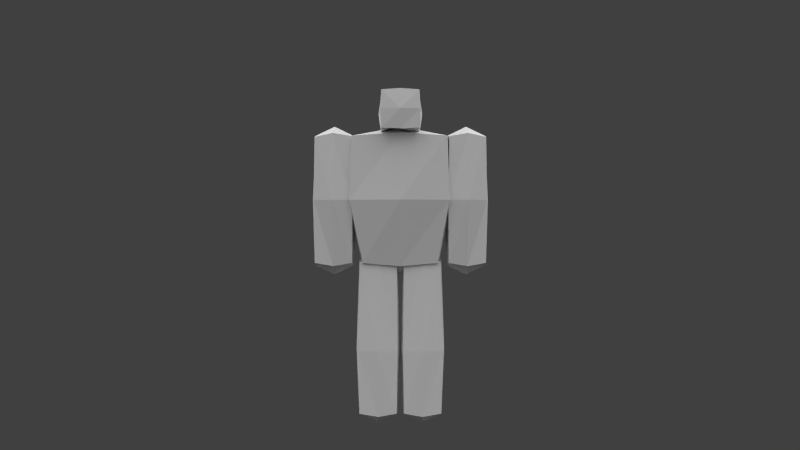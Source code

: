 # Source: balrog2.blend  (saved by Blender 2.77.0; exported with 4.5.12 LTS)
import bpy
from mathutils import Matrix  # noqa: F401  (used for matrix-valued properties, if any)

bpy.ops.wm.read_factory_settings(use_empty=True)
scene = bpy.context.scene
scene.name = 'Scene'

# ---- collections
col_collection_1 = bpy.data.collections.new('Collection 1'); scene.collection.children.link(col_collection_1)
col_collection_2 = bpy.data.collections.new('Collection 2'); scene.collection.children.link(col_collection_2)

# ---- materials (node trees are filled in below, after node groups)
mat_character = bpy.data.materials.new('Character')
mat_character.alpha_threshold = 0.0
mat_character.use_transparent_shadow = False
mat_character.roughness = 0.5
mat_character.specular_intensity = 0.0
mat_character.line_color = (0.0, 0.0, 0.0, 1.0)

# ---- material node trees

# ---- world
world_world = bpy.data.worlds.new('World'); scene.world = world_world
world_world.color = (0.05088, 0.05088, 0.05088)
world_world.use_sun_shadow = False
world_world.sun_shadow_jitter_overblur = 0.0
world_world.cycles.sampling_method = 'NONE'
world_world.cycles.sample_map_resolution = 256

# ---- cameras
cam_camera = bpy.data.cameras.new('Camera')
cam_camera.clip_end = 100.0
cam_camera.lens = 35.0
cam_camera.sensor_width = 32.0
cam_camera.sensor_height = 18.0
cam_camera.ortho_scale = 7.314
cam_camera.dof.focus_distance = 0.0
cam_camera.dof.aperture_fstop = 128.0

# ---- lights
light_sun_005 = bpy.data.lights.new('Sun.005', 'SUN')
light_sun_005.transmission_factor = 0.0
light_sun_005.angle = 1.571
light_sun_005.energy = 1.0
light_sun_005.shadow_buffer_clip_start = 0.5
light_sun_005.shadow_soft_size = 1.0
light_sun_005.shadow_cascade_max_distance = 1000.0
light_sun_005.cycles.use_multiple_importance_sampling = False
light_sun_004 = bpy.data.lights.new('Sun.004', 'SUN')
light_sun_004.transmission_factor = 0.0
light_sun_004.angle = 1.571
light_sun_004.energy = 1.0
light_sun_004.shadow_buffer_clip_start = 0.5
light_sun_004.shadow_soft_size = 1.0
light_sun_004.shadow_cascade_max_distance = 1000.0
light_sun_004.cycles.use_multiple_importance_sampling = False
light_sun_003 = bpy.data.lights.new('Sun.003', 'SUN')
light_sun_003.transmission_factor = 0.0
light_sun_003.angle = 1.571
light_sun_003.energy = 1.0
light_sun_003.shadow_buffer_clip_start = 0.5
light_sun_003.shadow_soft_size = 1.0
light_sun_003.shadow_cascade_max_distance = 1000.0
light_sun_003.cycles.use_multiple_importance_sampling = False
light_sun_001 = bpy.data.lights.new('Sun.001', 'SUN')
light_sun_001.transmission_factor = 0.0
light_sun_001.angle = 1.571
light_sun_001.energy = 1.0
light_sun_001.shadow_buffer_clip_start = 0.5
light_sun_001.shadow_soft_size = 1.0
light_sun_001.shadow_cascade_max_distance = 1000.0
light_sun_001.cycles.use_multiple_importance_sampling = False

# ---- meshes
me_cube = bpy.data.meshes.new('Cube')
me_cube.from_pydata([(-1.667, -0.8333, 7.312), (-1.667, 0.9732, 7.312), (-2.08, -0.8333, 12.94), (-2.08, 1.533, 12.94), (-3.833, 0.9365, 12.94), (-3.833, -0.9428, 12.94), (-2.167, -1.381, 12.94), (-2.167, 1.349, 12.94), (-3.833, 0.8333, 7.312), (-3.833, -0.8333, 7.312), (-2.167, -0.9428, 7.312), (-2.167, 0.9365, 7.312), (-1.833, -0.8333, 0.5625), (-1.833, 0.8333, 0.5625), (-1.833, -0.8333, 7.295), (-1.833, 0.8333, 7.295), (-0.8333, -0.8333, 13.23), (-0.8333, 2.092, 13.23), (-0.8333, -0.8333, 14.89), (-0.8333, 2.092, 14.89), (1.667, 0.9732, 7.312), (1.667, -0.8333, 7.312), (2.151, 1.533, 12.94), (2.151, -0.8333, 12.94), (2.167, 0.9365, 7.312), (2.167, -0.9428, 7.312), (3.833, -0.8333, 7.312), (3.833, 0.8333, 7.312), (2.167, 1.349, 12.94), (2.167, -1.381, 12.94), (3.833, -0.9428, 12.94), (3.833, 0.9365, 12.94), (-0.1667, 0.8333, 0.5625), (-0.1667, -0.8333, 0.5625), (-0.1667, -0.8333, 7.295), (-0.1667, 0.8333, 7.295), (0.8333, 2.092, 13.23), (0.8333, -0.8333, 13.23), (0.8333, 2.092, 14.89), (0.8333, -0.8333, 14.89), (1.833, 0.8333, 7.295), (1.833, -0.8333, 7.295), (1.833, 0.8333, 0.5625), (1.833, -0.8333, 0.5625), (0.1667, 0.8333, 0.5625), (0.1667, -0.8333, 0.5625), (0.1667, -0.8333, 7.295), (0.1667, 0.8333, 7.295), (-0.4583, -0.4583, 13.63), (-0.4583, 0.4583, 13.63), (-0.4583, -0.4583, 14.54), (-0.4583, 0.4583, 14.54), (0.4583, 0.4583, 13.63), (0.4583, -0.4583, 13.63), (0.4583, 0.4583, 14.54), (0.4583, -0.4583, 14.54), (-1.667, -1.334, 7.312), (-1.667, -1.334, 12.94), (1.667, -1.334, 7.312), (1.667, -1.334, 12.94), (1.667, -1.03, 12.94), (1.667, -1.03, 7.312), (-1.667, -1.03, 7.312), (-1.667, -1.03, 12.94), (2.234, 0.1049, 13.08), (2.234, -0.875, 10.12), (1.75, -1.043e-07, 7.172), (2.234, 1.505, 10.12), (0.0, -0.875, 13.08), (-2.163, -0.875, 10.12), (0.0, -0.875, 7.172), (-2.163, 0.1049, 13.08), (-2.163, 1.505, 10.12), (-1.75, 1.043e-07, 7.172), (0.0, 1.609, 13.08), (0.0, 0.9799, 7.172), (-3.875, 0.9523, 10.12), (-2.125, -1.368, 10.12), (-3.875, -0.9571, 10.12), (-2.125, 1.339, 10.12), (-3.0, 0.9523, 7.172), (-3.0, 1.339, 13.08), (-3.875, -3.651e-07, 7.172), (-3.875, -4.321e-07, 13.08), (-0.125, 0.0, 0.4219), (-1.0, -0.875, 0.4219), (-1.875, 0.0, 7.436), (-1.875, 0.0, 0.4219), (-1.0, 0.875, 0.4219), (0.875, 0.0, 14.94), (0.875, -0.875, 14.06), (0.875, 0.0, 13.19), (0.875, 2.134, 14.06), (4.768e-09, -0.875, 14.94), (-0.875, -0.875, 14.06), (4.768e-09, -0.875, 13.19), (-0.875, 0.0, 14.94), (-0.875, 2.134, 14.06), (-0.875, 0.0, 13.19), (4.768e-09, 2.134, 14.94), (4.768e-09, 2.134, 13.19), (2.125, -0.004783, 13.08), (2.125, -1.416e-07, 7.172), (3.0, -1.368, 13.08), (3.0, -0.9571, 7.172), (3.875, -4.396e-07, 13.08), (3.875, -3.8e-07, 7.172), (3.0, 1.339, 13.08), (3.0, 0.9523, 7.172), (-1.875, -0.875, 3.375), (-0.125, -0.875, 3.375), (-1.0, -0.875, 7.436), (-1.875, 0.875, 3.375), (1.0, -0.875, 7.436), (0.125, -0.875, 3.375), (-0.125, 0.0, 7.436), (2.125, 1.339, 10.12), (3.875, -0.9571, 10.12), (2.125, -1.368, 10.12), (3.875, 0.9523, 10.12), (-3.0, -0.9571, 7.172), (-3.0, -1.368, 13.08), (-2.125, -1.341e-07, 7.172), (-2.125, -0.004783, 13.08), (1.875, -0.875, 3.375), (-0.125, 0.875, 3.375), (1.0, 0.875, 0.4219), (-1.0, 0.875, 7.436), (1.875, 0.0, 0.4219), (1.875, 0.0, 7.436), (1.0, -0.875, 0.4219), (0.125, 0.0, 0.4219), (1.875, 0.875, 3.375), (0.125, 0.0, 7.436), (0.125, 0.875, 3.375), (1.0, 0.875, 7.436), (0.4813, 2.384e-09, 14.57), (0.4813, -0.4813, 14.08), (0.4813, 2.384e-09, 13.6), (0.4813, 0.4813, 14.08), (7.153e-09, -0.4813, 14.57), (-0.4813, -0.4813, 14.08), (7.153e-09, -0.4813, 13.6), (-0.4813, 2.384e-09, 14.57), (-0.4813, 0.4813, 14.08), (-0.4813, 2.384e-09, 13.6), (7.153e-09, 0.4813, 14.57), (7.153e-09, 0.4813, 13.6), (1.75, -1.342, 10.12), (0.0, -1.342, 13.08), (-1.75, -1.342, 10.12), (0.0, -1.342, 7.172), (1.75, -1.023, 10.12), (0.0, -1.023, 7.172), (-1.75, -1.023, 10.12), (0.0, -1.023, 13.08), (1.75, -1.182, 13.08), (-1.75, -1.182, 13.08), (1.75, -1.182, 7.172), (-1.75, -1.182, 7.172), (0.0, -1.182, 6.75), (-2.0, -1.182, 10.12), (2.0, -1.182, 10.12), (0.0, -1.182, 13.5), (0.0, -1.0, 10.12), (0.0, -1.364, 10.12), (0.55, 2.384e-09, 14.08), (7.153e-09, 2.384e-09, 14.63), (0.0, 0.0, 13.3), (7.153e-09, 0.55, 14.08), (-0.55, 2.384e-09, 14.08), (7.153e-09, -0.55, 14.08), (1.0, 0.0, 7.858), (3.0, -1.493, 10.12), (-3.0, -2.459e-07, 6.75), (2.0, -0.004783, 10.12), (1.0, 0.0, 0.0), (3.0, 1.464, 10.12), (-3.0, -0.004784, 13.5), (4.0, -4.47e-07, 10.12), (-4.0, -4.172e-07, 10.12), (-3.0, 1.464, 10.12), (-1.0, 0.0, 7.858), (1.0, 0.0, 14.06), (2.484, 0.1049, 10.12), (2.0, 0.0, 3.375), (0.0, 0.0, 3.375), (1.0, -1.0, 3.375), (3.0, -0.004784, 13.5), (3.0, -2.757e-07, 6.75), (-1.0, 1.0, 3.375), (1.0, 1.0, 3.375), (-1.0, -1.0, 3.375), (4.768e-09, 0.0, 15.06), (0.0, 0.0, 13.5), (4.768e-09, 2.259, 14.06), (-1.0, 0.0, 14.06), (4.768e-09, -1.0, 14.06), (-2.0, 0.0, 3.375), (-1.0, 0.0, 0.0), (-2.0, -0.004783, 10.12), (-3.0, -1.493, 10.12), (0.0, 0.0, 3.375), (0.0, 0.1049, 13.5), (0.0, 0.0, 6.75), (0.0, 1.734, 10.12), (-2.413, 0.1049, 10.12), (0.0, -1.0, 10.12), (-0.875, 0.0, 14.94), (-0.8333, 0.8333, 14.89), (-0.875, 0.875, 14.06), (-1.0, 0.0, 14.06), (0.8542, 2.113, 14.48), (0.8542, 1.046, 14.92), (0.9375, 1.067, 14.06), (0.9375, 0.0, 14.5), (0.8958, 1.056, 14.49), (0.8438, 2.103, 14.69), (0.8646, 0.523, 14.93), (0.9062, 1.6, 14.06), (0.9062, 0.0, 14.72), (0.8646, 2.123, 14.27), (0.8438, 1.569, 14.9), (0.9688, 0.5334, 14.06), (0.9688, 0.0, 14.28), (0.875, 1.585, 14.48), (0.9167, 0.5282, 14.49), (0.875, 1.051, 14.7), (0.9167, 1.062, 14.27), (0.9427, 0.5308, 14.28), (0.8906, 0.5256, 14.71), (0.8594, 1.577, 14.69), (0.8906, 1.593, 14.27)], [], [(207, 69, 0, 70), (206, 72, 1, 73), (205, 67, 20, 75), (204, 70, 0, 73), (203, 68, 23, 64), (202, 131, 45, 114), (201, 78, 9, 120), (200, 77, 10, 122), (199, 85, 12, 87), (198, 112, 13, 87), (197, 94, 16, 95), (196, 97, 17, 98), (195, 92, 36, 100), (194, 95, 16, 98), (193, 93, 39, 89), (192, 109, 12, 85), (191, 126, 44, 134), (190, 125, 32, 88), (189, 106, 26, 104), (188, 101, 29, 103), (187, 130, 43, 124), (186, 110, 33, 84), (185, 128, 42, 132), (184, 66, 20, 67), (183, 91, 36, 92, 219, 214, 223), (182, 111, 34, 115), (181, 79, 11, 80), (180, 76, 8, 82), (179, 106, 27, 119), (178, 121, 6, 123), (177, 108, 24, 116), (176, 128, 43, 130), (175, 102, 25, 118), (174, 120, 9, 82), (173, 104, 26, 117), (172, 133, 46, 113), (171, 141, 48, 142), (170, 144, 49, 145), (169, 139, 52, 147), (168, 142, 48, 145), (167, 140, 55, 136), (166, 138, 52, 139), (165, 150, 56, 151), (164, 153, 62, 154), (163, 156, 60, 155), (162, 158, 61, 152), (161, 157, 63, 154), (160, 159, 62, 153), (158, 160, 153, 61), (58, 151, 160, 158), (151, 56, 159, 160), (159, 161, 154, 62), (56, 150, 161, 159), (150, 57, 157, 161), (156, 162, 152, 60), (59, 148, 162, 156), (148, 58, 158, 162), (157, 163, 155, 63), (57, 149, 163, 157), (149, 59, 156, 163), (155, 164, 154, 63), (60, 152, 164, 155), (152, 61, 153, 164), (148, 165, 151, 58), (59, 149, 165, 148), (149, 57, 150, 165), (136, 166, 139, 54), (55, 137, 166, 136), (137, 53, 138, 166), (146, 167, 136, 54), (51, 143, 167, 146), (143, 50, 140, 167), (147, 168, 145, 49), (52, 138, 168, 147), (138, 53, 142, 168), (144, 169, 147, 49), (51, 146, 169, 144), (146, 54, 139, 169), (141, 170, 145, 48), (50, 143, 170, 141), (143, 51, 144, 170), (137, 171, 142, 53), (55, 140, 171, 137), (140, 50, 141, 171), (129, 172, 113, 41), (40, 135, 172, 129), (135, 47, 133, 172), (103, 173, 117, 30), (29, 118, 173, 103), (118, 25, 104, 173), (80, 174, 82, 8), (11, 122, 174, 80), (122, 10, 120, 174), (101, 175, 118, 29), (28, 116, 175, 101), (116, 24, 102, 175), (131, 176, 130, 45), (44, 126, 176, 131), (126, 42, 128, 176), (107, 177, 116, 28), (31, 119, 177, 107), (119, 27, 108, 177), (81, 178, 123, 7), (4, 83, 178, 81), (83, 5, 121, 178), (105, 179, 119, 31), (30, 117, 179, 105), (117, 26, 106, 179), (78, 180, 82, 9), (5, 83, 180, 78), (83, 4, 76, 180), (76, 181, 80, 8), (4, 81, 181, 76), (81, 7, 79, 181), (127, 182, 115, 35), (15, 86, 182, 127), (86, 14, 111, 182), (232, 219, 92, 221), (39, 90, 183, 224, 215, 220, 89), (90, 37, 91, 183), (64, 184, 67, 22), (23, 65, 184, 64), (65, 21, 66, 184), (129, 185, 132, 40), (41, 124, 185, 129), (124, 43, 128, 185), (125, 186, 84, 32), (35, 115, 186, 125), (115, 34, 110, 186), (113, 187, 124, 41), (46, 114, 187, 113), (114, 45, 130, 187), (105, 188, 103, 30), (31, 107, 188, 105), (107, 28, 101, 188), (102, 189, 104, 25), (24, 108, 189, 102), (108, 27, 106, 189), (112, 190, 88, 13), (15, 127, 190, 112), (127, 35, 125, 190), (135, 191, 134, 47), (40, 132, 191, 135), (132, 42, 126, 191), (110, 192, 85, 33), (34, 111, 192, 110), (111, 14, 109, 192), (99, 193, 89, 218, 213, 222, 38), (19, 96, 193, 99), (96, 18, 93, 193), (100, 194, 98, 17), (36, 91, 194, 100), (91, 37, 95, 194), (97, 195, 100, 17), (19, 99, 195, 97), (99, 38, 217, 212, 221, 92, 195), (94, 196, 98, 16), (18, 96, 196, 94), (96, 19, 209, 208), (90, 197, 95, 37), (39, 93, 197, 90), (93, 18, 94, 197), (109, 198, 87, 12), (14, 86, 198, 109), (86, 15, 112, 198), (88, 199, 87, 13), (32, 84, 199, 88), (84, 33, 85, 199), (79, 200, 122, 11), (7, 123, 200, 79), (123, 6, 77, 200), (77, 201, 120, 10), (6, 121, 201, 77), (121, 5, 78, 201), (133, 202, 114, 46), (47, 134, 202, 133), (134, 44, 131, 202), (74, 203, 64, 22), (3, 71, 203, 74), (71, 2, 68, 203), (75, 204, 73, 1), (20, 66, 204, 75), (66, 21, 70, 204), (72, 205, 75, 1), (3, 74, 205, 72), (74, 22, 67, 205), (69, 206, 73, 0), (2, 71, 206, 69), (71, 3, 72, 206), (65, 207, 70, 21), (23, 68, 207, 65), (68, 2, 69, 207), (208, 209, 210, 211), (19, 97, 210, 209), (97, 196, 211, 210), (196, 96, 208, 211), (231, 225, 212, 217), (230, 226, 216, 227), (229, 223, 214, 228), (226, 229, 228, 216), (215, 224, 229, 226), (224, 183, 223, 229), (218, 230, 227, 213), (89, 220, 230, 218), (220, 215, 226, 230), (222, 231, 217, 38), (213, 227, 231, 222), (227, 216, 225, 231), (225, 232, 221, 212), (216, 228, 232, 225), (228, 214, 219, 232)])
_uv = me_cube.uv_layers.new(name='UVMap')
_uv.uv.foreach_set('vector', [0.5625, 0.1875, 0.5, 0.1875, 0.5, 0.0, 0.5625, 0.0, 0.4688, 0.1875, 0.4375, 0.1875, 0.4375, 0.0, 0.4688, 0.0, 0.375, 0.1875, 0.3125, 0.1875, 0.3125, 0.0, 0.375, 0.0, 0.5, 0.4375, 0.5, 0.5, 0.4375, 0.5, 0.4375, 0.4375, 0.375, 0.4375, 0.375, 0.5, 0.3125, 0.5, 0.3125, 0.4375, 0.1562, 0.1875, 0.1562, 0.0, 0.125, 0.0, 0.125, 0.1875, 0.8438, 0.1875, 0.875, 0.1875, 0.875, 0.0, 0.8438, 0.0, 0.7812, 0.1875, 0.8125, 0.1875, 0.8125, 0.0, 0.7812, 0.0, 0.1562, 0.4375, 0.1562, 0.5, 0.125, 0.5, 0.125, 0.4375, 0.03125, 0.1875, 0.0625, 0.1875, 0.0625, 0.0, 0.03125, 0.0, 0.4375, 0.625, 0.375, 0.625, 0.375, 0.5, 0.4375, 0.5, 0.3125, 0.625, 0.25, 0.625, 0.25, 0.5, 0.3125, 0.5, 0.1875, 0.625, 0.125, 0.625, 0.125, 0.5, 0.1875, 0.5, 0.3125, 0.875, 0.3125, 1.0, 0.25, 1.0, 0.25, 0.875, 0.1875, 0.875, 0.1875, 1.0, 0.125, 1.0, 0.125, 0.875, 0.2188, 0.1875, 0.1875, 0.1875, 0.1875, 0.0, 0.2188, 0.0, 0.09375, 0.1875, 0.09375, 0.0, 0.0625, 0.0, 0.0625, 0.1875, 0.09375, 0.1875, 0.0625, 0.1875, 0.0625, 0.0, 0.09375, 0.0, 0.7812, 0.4375, 0.8125, 0.4375, 0.8125, 0.5, 0.7812, 0.5, 0.7188, 0.4375, 0.75, 0.4375, 0.75, 0.5, 0.7188, 0.5, 0.2188, 0.1875, 0.2188, 0.0, 0.1875, 0.0, 0.1875, 0.1875, 0.1562, 0.1875, 0.125, 0.1875, 0.125, 0.0, 0.1562, 0.0, 0.03125, 0.1875, 0.03125, 0.0, 0.0625, 0.0, 0.0625, 0.1875, 0.2812, 0.1875, 0.2812, 0.0, 0.3125, 0.0, 0.3125, 0.1875, 0.0625, 0.625, 0.0625, 0.5, 0.125, 0.5, 0.125, 0.625, 0.1094, 0.625, 0.09375, 0.625, 0.07812, 0.625, 0.09375, 0.4375, 0.09375, 0.5, 0.0625, 0.5, 0.0625, 0.4375, 0.7188, 0.1875, 0.75, 0.1875, 0.75, 0.0, 0.7188, 0.0, 0.6562, 0.1875, 0.625, 0.1875, 0.625, 0.0, 0.6562, 0.0, 0.6562, 0.1875, 0.6562, 0.0, 0.625, 0.0, 0.625, 0.1875, 0.7188, 0.4375, 0.7188, 0.5, 0.75, 0.5, 0.75, 0.4375, 0.7188, 0.1875, 0.7188, 0.0, 0.75, 0.0, 0.75, 0.1875, 0.1562, 0.4375, 0.125, 0.4375, 0.125, 0.5, 0.1562, 0.5, 0.7812, 0.1875, 0.7812, 0.0, 0.8125, 0.0, 0.8125, 0.1875, 0.7812, 0.4375, 0.7812, 0.5, 0.8125, 0.5, 0.8125, 0.4375, 0.8438, 0.1875, 0.8438, 0.0, 0.875, 0.0, 0.875, 0.1875, 0.09375, 0.4375, 0.0625, 0.4375, 0.0625, 0.5, 0.09375, 0.5, 0.9375, 0.625, 0.875, 0.625, 0.875, 0.5, 0.9375, 0.5, 0.8125, 0.625, 0.75, 0.625, 0.75, 0.5, 0.8125, 0.5, 0.6875, 0.625, 0.625, 0.625, 0.625, 0.5, 0.6875, 0.5, 0.8125, 0.875, 0.8125, 1.0, 0.75, 1.0, 0.75, 0.875, 0.6875, 0.875, 0.6875, 1.0, 0.625, 1.0, 0.625, 0.875, 0.5625, 0.625, 0.5625, 0.5, 0.625, 0.5, 0.625, 0.625, 0.9375, 0.1875, 0.875, 0.1875, 0.875, 0.0, 0.9375, 0.0, 0.9375, 0.1875, 0.9375, 0.0, 0.875, 0.0, 0.875, 0.1875, 0.9375, 0.3594, 1.0, 0.3594, 1.0, 0.3438, 0.9375, 0.3438, 0.9922, 0.1875, 0.9922, 0.0, 0.9844, 0.0, 0.9844, 0.1875, 0.8828, 0.1875, 0.8828, 0.375, 0.8906, 0.375, 0.8906, 0.1875, 0.9375, 0.01562, 0.875, 0.01562, 0.875, 0.03125, 0.9375, 0.03125, 1.0, 0.01562, 0.9375, 0.01562, 0.9375, 0.03125, 1.0, 0.03125, 1.0, 0.0, 0.9375, 0.0, 0.9375, 0.01562, 1.0, 0.01562, 0.9375, 0.0, 0.875, 0.0, 0.875, 0.01562, 0.9375, 0.01562, 0.8828, 0.0, 0.8828, 0.1875, 0.8906, 0.1875, 0.8906, 0.0, 0.875, 0.0, 0.875, 0.1875, 0.8828, 0.1875, 0.8828, 0.0, 0.875, 0.1875, 0.875, 0.375, 0.8828, 0.375, 0.8828, 0.1875, 0.9922, 0.375, 0.9922, 0.1875, 0.9844, 0.1875, 0.9844, 0.375, 1.0, 0.375, 1.0, 0.1875, 0.9922, 0.1875, 0.9922, 0.375, 1.0, 0.1875, 1.0, 0.0, 0.9922, 0.0, 0.9922, 0.1875, 0.875, 0.3594, 0.9375, 0.3594, 0.9375, 0.3438, 0.875, 0.3438, 0.875, 0.375, 0.9375, 0.375, 0.9375, 0.3594, 0.875, 0.3594, 0.9375, 0.375, 1.0, 0.375, 1.0, 0.3594, 0.9375, 0.3594, 0.9375, 0.375, 0.9375, 0.1875, 0.875, 0.1875, 0.875, 0.375, 1.0, 0.375, 1.0, 0.1875, 0.9375, 0.1875, 0.9375, 0.375, 1.0, 0.1875, 1.0, 0.0, 0.9375, 0.0, 0.9375, 0.1875, 1.0, 0.1875, 0.9375, 0.1875, 0.9375, 0.0, 1.0, 0.0, 1.0, 0.375, 0.9375, 0.375, 0.9375, 0.1875, 1.0, 0.1875, 0.9375, 0.375, 0.875, 0.375, 0.875, 0.1875, 0.9375, 0.1875, 0.5625, 0.75, 0.5625, 0.625, 0.625, 0.625, 0.625, 0.75, 0.5, 0.75, 0.5, 0.625, 0.5625, 0.625, 0.5625, 0.75, 0.5, 0.625, 0.5, 0.5, 0.5625, 0.5, 0.5625, 0.625, 0.6875, 0.75, 0.6875, 0.875, 0.625, 0.875, 0.625, 0.75, 0.75, 0.75, 0.75, 0.875, 0.6875, 0.875, 0.6875, 0.75, 0.75, 0.875, 0.75, 1.0, 0.6875, 1.0, 0.6875, 0.875, 0.8125, 0.75, 0.8125, 0.875, 0.75, 0.875, 0.75, 0.75, 0.875, 0.75, 0.875, 0.875, 0.8125, 0.875, 0.8125, 0.75, 0.875, 0.875, 0.875, 1.0, 0.8125, 1.0, 0.8125, 0.875, 0.75, 0.625, 0.6875, 0.625, 0.6875, 0.5, 0.75, 0.5, 0.75, 0.75, 0.6875, 0.75, 0.6875, 0.625, 0.75, 0.625, 0.6875, 0.75, 0.625, 0.75, 0.625, 0.625, 0.6875, 0.625, 0.875, 0.625, 0.8125, 0.625, 0.8125, 0.5, 0.875, 0.5, 0.875, 0.75, 0.8125, 0.75, 0.8125, 0.625, 0.875, 0.625, 0.8125, 0.75, 0.75, 0.75, 0.75, 0.625, 0.8125, 0.625, 1.0, 0.625, 0.9375, 0.625, 0.9375, 0.5, 1.0, 0.5, 1.0, 0.75, 0.9375, 0.75, 0.9375, 0.625, 1.0, 0.625, 0.9375, 0.75, 0.875, 0.75, 0.875, 0.625, 0.9375, 0.625, 0.125, 0.4375, 0.09375, 0.4375, 0.09375, 0.5, 0.125, 0.5, 0.125, 0.375, 0.09375, 0.375, 0.09375, 0.4375, 0.125, 0.4375, 0.09375, 0.375, 0.0625, 0.375, 0.0625, 0.4375, 0.09375, 0.4375, 0.8438, 0.375, 0.8438, 0.1875, 0.875, 0.1875, 0.875, 0.375, 0.8125, 0.375, 0.8125, 0.1875, 0.8438, 0.1875, 0.8438, 0.375, 0.8125, 0.1875, 0.8125, 0.0, 0.8438, 0.0, 0.8438, 0.1875, 0.7812, 0.375, 0.7812, 0.4375, 0.8125, 0.4375, 0.8125, 0.375, 0.75, 0.375, 0.75, 0.4375, 0.7812, 0.4375, 0.7812, 0.375, 0.75, 0.4375, 0.75, 0.5, 0.7812, 0.5, 0.7812, 0.4375, 0.7812, 0.375, 0.7812, 0.1875, 0.8125, 0.1875, 0.8125, 0.375, 0.75, 0.375, 0.75, 0.1875, 0.7812, 0.1875, 0.7812, 0.375, 0.75, 0.1875, 0.75, 0.0, 0.7812, 0.0, 0.7812, 0.1875, 0.1875, 0.4375, 0.1562, 0.4375, 0.1562, 0.5, 0.1875, 0.5, 0.1875, 0.375, 0.1562, 0.375, 0.1562, 0.4375, 0.1875, 0.4375, 0.1562, 0.375, 0.125, 0.375, 0.125, 0.4375, 0.1562, 0.4375, 0.7188, 0.375, 0.7188, 0.1875, 0.75, 0.1875, 0.75, 0.375, 0.6875, 0.375, 0.6875, 0.1875, 0.7188, 0.1875, 0.7188, 0.375, 0.6875, 0.1875, 0.6875, 0.0, 0.7188, 0.0, 0.7188, 0.1875, 0.7188, 0.375, 0.7188, 0.4375, 0.75, 0.4375, 0.75, 0.375, 0.6875, 0.375, 0.6875, 0.4375, 0.7188, 0.4375, 0.7188, 0.375, 0.6875, 0.4375, 0.6875, 0.5, 0.7188, 0.5, 0.7188, 0.4375, 0.6562, 0.375, 0.6562, 0.1875, 0.625, 0.1875, 0.625, 0.375, 0.6875, 0.375, 0.6875, 0.1875, 0.6562, 0.1875, 0.6562, 0.375, 0.6875, 0.1875, 0.6875, 0.0, 0.6562, 0.0, 0.6562, 0.1875, 0.6875, 0.1875, 0.6562, 0.1875, 0.6562, 0.0, 0.6875, 0.0, 0.6875, 0.375, 0.6562, 0.375, 0.6562, 0.1875, 0.6875, 0.1875, 0.6562, 0.375, 0.625, 0.375, 0.625, 0.1875, 0.6562, 0.1875, 0.6875, 0.1875, 0.7188, 0.1875, 0.7188, 0.0, 0.6875, 0.0, 0.6875, 0.375, 0.7188, 0.375, 0.7188, 0.1875, 0.6875, 0.1875, 0.7188, 0.375, 0.75, 0.375, 0.75, 0.1875, 0.7188, 0.1875, 0.09375, 0.375, 0.09375, 0.4375, 0.0625, 0.4375, 0.0625, 0.375, 0.125, 0.375, 0.125, 0.4375, 0.09375, 0.4375, 0.09375, 0.375, 0.125, 0.4375, 0.125, 0.5, 0.09375, 0.5, 0.09375, 0.4375, 0.1094, 0.6562, 0.1094, 0.625, 0.125, 0.625, 0.125, 0.6562, 0.0, 0.75, 0.0, 0.625, 0.0625, 0.625, 0.0625, 0.6562, 0.0625, 0.6875, 0.0625, 0.7188, 0.0625, 0.75, 0.0, 0.625, 0.0, 0.5, 0.0625, 0.5, 0.0625, 0.625, 0.2812, 0.375, 0.2812, 0.1875, 0.3125, 0.1875, 0.3125, 0.375, 0.25, 0.375, 0.25, 0.1875, 0.2812, 0.1875, 0.2812, 0.375, 0.25, 0.1875, 0.25, 0.0, 0.2812, 0.0, 0.2812, 0.1875, 0.03125, 0.375, 0.03125, 0.1875, 0.0625, 0.1875, 0.0625, 0.375, 0.0, 0.375, 0.0, 0.1875, 0.03125, 0.1875, 0.03125, 0.375, 0.0, 0.1875, 0.0, 0.0, 0.03125, 0.0, 0.03125, 0.1875, 0.1875, 0.1875, 0.1562, 0.1875, 0.1562, 0.0, 0.1875, 0.0, 0.1875, 0.375, 0.1562, 0.375, 0.1562, 0.1875, 0.1875, 0.1875, 0.1562, 0.375, 0.125, 0.375, 0.125, 0.1875, 0.1562, 0.1875, 0.2188, 0.375, 0.2188, 0.1875, 0.1875, 0.1875, 0.1875, 0.375, 0.25, 0.375, 0.25, 0.1875, 0.2188, 0.1875, 0.2188, 0.375, 0.25, 0.1875, 0.25, 0.0, 0.2188, 0.0, 0.2188, 0.1875, 0.6875, 0.4375, 0.7188, 0.4375, 0.7188, 0.5, 0.6875, 0.5, 0.6875, 0.375, 0.7188, 0.375, 0.7188, 0.4375, 0.6875, 0.4375, 0.7188, 0.375, 0.75, 0.375, 0.75, 0.4375, 0.7188, 0.4375, 0.75, 0.4375, 0.7812, 0.4375, 0.7812, 0.5, 0.75, 0.5, 0.75, 0.375, 0.7812, 0.375, 0.7812, 0.4375, 0.75, 0.4375, 0.7812, 0.375, 0.8125, 0.375, 0.8125, 0.4375, 0.7812, 0.4375, 0.125, 0.1875, 0.09375, 0.1875, 0.09375, 0.0, 0.125, 0.0, 0.125, 0.375, 0.09375, 0.375, 0.09375, 0.1875, 0.125, 0.1875, 0.09375, 0.375, 0.0625, 0.375, 0.0625, 0.1875, 0.09375, 0.1875, 0.09375, 0.375, 0.09375, 0.1875, 0.0625, 0.1875, 0.0625, 0.375, 0.125, 0.375, 0.125, 0.1875, 0.09375, 0.1875, 0.09375, 0.375, 0.125, 0.1875, 0.125, 0.0, 0.09375, 0.0, 0.09375, 0.1875, 0.25, 0.1875, 0.2188, 0.1875, 0.2188, 0.0, 0.25, 0.0, 0.25, 0.375, 0.2188, 0.375, 0.2188, 0.1875, 0.25, 0.1875, 0.2188, 0.375, 0.1875, 0.375, 0.1875, 0.1875, 0.2188, 0.1875, 0.1875, 0.75, 0.1875, 0.875, 0.125, 0.875, 0.125, 0.8438, 0.125, 0.8125, 0.125, 0.7812, 0.125, 0.75, 0.25, 0.75, 0.25, 0.875, 0.1875, 0.875, 0.1875, 0.75, 0.25, 0.875, 0.25, 1.0, 0.1875, 1.0, 0.1875, 0.875, 0.3125, 0.75, 0.3125, 0.875, 0.25, 0.875, 0.25, 0.75, 0.375, 0.75, 0.375, 0.875, 0.3125, 0.875, 0.3125, 0.75, 0.375, 0.875, 0.375, 1.0, 0.3125, 1.0, 0.3125, 0.875, 0.25, 0.625, 0.1875, 0.625, 0.1875, 0.5, 0.25, 0.5, 0.25, 0.75, 0.1875, 0.75, 0.1875, 0.625, 0.25, 0.625, 0.1875, 0.75, 0.125, 0.75, 0.125, 0.7188, 0.125, 0.6875, 0.125, 0.6562, 0.125, 0.625, 0.1875, 0.625, 0.375, 0.625, 0.3125, 0.625, 0.3125, 0.5, 0.375, 0.5, 0.375, 0.75, 0.3125, 0.75, 0.3125, 0.625, 0.375, 0.625, 0.25, 0.875, 0.25, 0.75, 0.25, 0.75, 0.25, 0.875, 0.5, 0.625, 0.4375, 0.625, 0.4375, 0.5, 0.5, 0.5, 0.5, 0.75, 0.4375, 0.75, 0.4375, 0.625, 0.5, 0.625, 0.4375, 0.75, 0.375, 0.75, 0.375, 0.625, 0.4375, 0.625, 0.0, 0.1875, 0.03125, 0.1875, 0.03125, 0.0, 0.0, 0.0, 0.0, 0.375, 0.03125, 0.375, 0.03125, 0.1875, 0.0, 0.1875, 0.03125, 0.375, 0.0625, 0.375, 0.0625, 0.1875, 0.03125, 0.1875, 0.1562, 0.375, 0.1562, 0.4375, 0.125, 0.4375, 0.125, 0.375, 0.1875, 0.375, 0.1875, 0.4375, 0.1562, 0.4375, 0.1562, 0.375, 0.1875, 0.4375, 0.1875, 0.5, 0.1562, 0.5, 0.1562, 0.4375, 0.75, 0.1875, 0.7812, 0.1875, 0.7812, 0.0, 0.75, 0.0, 0.75, 0.375, 0.7812, 0.375, 0.7812, 0.1875, 0.75, 0.1875, 0.7812, 0.375, 0.8125, 0.375, 0.8125, 0.1875, 0.7812, 0.1875, 0.8125, 0.1875, 0.8438, 0.1875, 0.8438, 0.0, 0.8125, 0.0, 0.8125, 0.375, 0.8438, 0.375, 0.8438, 0.1875, 0.8125, 0.1875, 0.8438, 0.375, 0.875, 0.375, 0.875, 0.1875, 0.8438, 0.1875, 0.1562, 0.375, 0.1562, 0.1875, 0.125, 0.1875, 0.125, 0.375, 0.1875, 0.375, 0.1875, 0.1875, 0.1562, 0.1875, 0.1562, 0.375, 0.1875, 0.1875, 0.1875, 0.0, 0.1562, 0.0, 0.1562, 0.1875, 0.375, 0.375, 0.375, 0.4375, 0.3125, 0.4375, 0.3125, 0.375, 0.4375, 0.375, 0.4375, 0.4375, 0.375, 0.4375, 0.375, 0.375, 0.4375, 0.4375, 0.4375, 0.5, 0.375, 0.5, 0.375, 0.4375, 0.5, 0.375, 0.5, 0.4375, 0.4375, 0.4375, 0.4375, 0.375, 0.5625, 0.375, 0.5625, 0.4375, 0.5, 0.4375, 0.5, 0.375, 0.5625, 0.4375, 0.5625, 0.5, 0.5, 0.5, 0.5, 0.4375, 0.4375, 0.1875, 0.375, 0.1875, 0.375, 0.0, 0.4375, 0.0, 0.4375, 0.375, 0.375, 0.375, 0.375, 0.1875, 0.4375, 0.1875, 0.375, 0.375, 0.3125, 0.375, 0.3125, 0.1875, 0.375, 0.1875, 0.5, 0.1875, 0.4688, 0.1875, 0.4688, 0.0, 0.5, 0.0, 0.5, 0.375, 0.4688, 0.375, 0.4688, 0.1875, 0.5, 0.1875, 0.4688, 0.375, 0.4375, 0.375, 0.4375, 0.1875, 0.4688, 0.1875, 0.625, 0.1875, 0.5625, 0.1875, 0.5625, 0.0, 0.625, 0.0, 0.625, 0.375, 0.5625, 0.375, 0.5625, 0.1875, 0.625, 0.1875, 0.5625, 0.375, 0.5, 0.375, 0.5, 0.1875, 0.5625, 0.1875, 0.3125, 0.75, 0.25, 0.75, 0.25, 0.625, 0.3125, 0.625, 0.25, 0.75, 0.25, 0.625, 0.25, 0.625, 0.25, 0.75, 0.25, 0.625, 0.3125, 0.625, 0.3125, 0.625, 0.25, 0.625, 0.3125, 0.625, 0.3125, 0.75, 0.3125, 0.75, 0.3125, 0.625, 0.1094, 0.7188, 0.1094, 0.6875, 0.125, 0.6875, 0.125, 0.7188, 0.07812, 0.7188, 0.07812, 0.6875, 0.09375, 0.6875, 0.09375, 0.7188, 0.07812, 0.6562, 0.07812, 0.625, 0.09375, 0.625, 0.09375, 0.6562, 0.07812, 0.6875, 0.07812, 0.6562, 0.09375, 0.6562, 0.09375, 0.6875, 0.0625, 0.6875, 0.0625, 0.6562, 0.07812, 0.6562, 0.07812, 0.6875, 0.0625, 0.6562, 0.0625, 0.625, 0.07812, 0.625, 0.07812, 0.6562, 0.07812, 0.75, 0.07812, 0.7188, 0.09375, 0.7188, 0.09375, 0.75, 0.0625, 0.75, 0.0625, 0.7188, 0.07812, 0.7188, 0.07812, 0.75, 0.0625, 0.7188, 0.0625, 0.6875, 0.07812, 0.6875, 0.07812, 0.7188, 0.1094, 0.75, 0.1094, 0.7188, 0.125, 0.7188, 0.125, 0.75, 0.09375, 0.75, 0.09375, 0.7188, 0.1094, 0.7188, 0.1094, 0.75, 0.09375, 0.7188, 0.09375, 0.6875, 0.1094, 0.6875, 0.1094, 0.7188, 0.1094, 0.6875, 0.1094, 0.6562, 0.125, 0.6562, 0.125, 0.6875, 0.09375, 0.6875, 0.09375, 0.6562, 0.1094, 0.6562, 0.1094, 0.6875, 0.09375, 0.6562, 0.09375, 0.625, 0.1094, 0.625, 0.1094, 0.6562])
me_cube.materials.append(mat_character)
me_cube.use_remesh_preserve_volume = False
me_cube.use_remesh_preserve_attributes = False
me_cube.use_mirror_vertex_groups = False
me_cube.use_paint_bone_selection = False
me_cube.use_paint_mask = True
me_cube.update()
arm_armature = bpy.data.armatures.new('Armature')  # bones are not reproduced

# ---- objects
ob_sun_003 = bpy.data.objects.new('Sun.003', light_sun_005)
ob_sun_002 = bpy.data.objects.new('Sun.002', light_sun_004)
ob_sun_000 = bpy.data.objects.new('Sun.000', light_sun_003)
ob_sun_001 = bpy.data.objects.new('Sun.001', light_sun_001)
ob_player = bpy.data.objects.new('Player', me_cube)
ob_camera = bpy.data.objects.new('Camera', cam_camera)
ob_armature = bpy.data.objects.new('Armature', arm_armature)

# ---- transforms, parenting, visibility, modifiers, constraints
ob_sun_003.location = (-10.0, 9.537e-07, 10.0)
ob_sun_003.rotation_euler = (-0.7854, -0.0, 1.571)
ob_sun_003.lineart.crease_threshold = 0.0
ob_sun_002.location = (10.0, -9.537e-07, 10.0)
ob_sun_002.rotation_euler = (-0.7854, -0.0, 4.712)
ob_sun_002.lineart.crease_threshold = 0.0
ob_sun_000.location = (0.0, -10.0, 10.0)
ob_sun_000.rotation_euler = (-0.7854, -0.0, 3.142)
ob_sun_000.lineart.crease_threshold = 0.0
ob_sun_001.location = (0.0, 10.0, 10.0)
ob_sun_001.rotation_euler = (-0.7854, -0.0, 0.0)
ob_sun_001.lineart.crease_threshold = 0.0
ob_player.parent = ob_armature
ob_player.matrix_parent_inverse = Matrix(((1.0, 0.0, 0.0, 0.0), (0.0, 1.0, 0.0, 0.0), (0.0, 0.0, 1.0, 10.0), (0.0, 0.0, 0.0, 1.0)))
ob_player.location = (0.0, 0.0, -10.0)
ob_player.lock_rotations_4d = False
ob_player.empty_display_type = 'ARROWS'
ob_player.lineart.crease_threshold = 0.0
_vg = ob_player.vertex_groups.new(name='Body')
for _i, _w in zip([0, 1, 2, 3, 4, 5, 6, 7, 8, 9, 10, 11, 12, 14, 15, 20, 21, 22, 23, 24, 25, 26, 27, 28, 29, 30, 33, 34, 35, 40, 41, 43, 45, 46, 47, 56, 57, 58, 59, 60, 61, 62, 63, 64, 65, 66, 67, 68, 69, 70, 71, 72, 73, 74, 75, 184, 203, 204, 205, 206, 207], [1.0, 1.0, 1.0, 1.0, 0.0, 0.0, 0.0, 0.0, 0.0, 0.0, 0.0, 0.0, 0.0, 0.0, 0.0, 1.0, 1.0, 1.0, 1.0, 0.0, 0.0, 0.0, 0.0, 0.0, 0.0, 0.0, 0.0, 0.0, 0.0, 0.0, 0.0, 0.0, 0.0, 0.0, 0.0, 0.0, 0.0, 0.0, 0.0, 0.0, 0.0, 0.0, 0.0, 1.0, 1.0, 1.0, 1.0, 1.0, 1.0, 1.0, 1.0, 1.0, 1.0, 1.0, 1.0, 1.0, 1.0, 1.0, 1.0, 1.0, 1.0]): _vg.add([_i], _w, 'REPLACE')
_vg = ob_player.vertex_groups.new(name='Head')
_vg.add([16, 17, 18, 19, 36, 37, 38, 39, 48, 49, 50, 51, 52, 53, 54, 55, 89, 90, 91, 92, 93, 94, 95, 96, 97, 98, 99, 100, 136, 137, 138, 139, 140, 141, 142, 143, 144, 145, 146, 147, 166, 167, 168, 169, 170, 171, 183, 193, 194, 195, 196, 197, 208, 209, 210, 211, 212, 213, 214, 215, 216, 217, 218, 219, 220, 221, 222, 223, 224, 225, 226, 227, 228, 229, 230, 231, 232], 1.0, 'REPLACE')
_vg = ob_player.vertex_groups.new(name='Arm_Left')
_vg.add([4, 5, 6, 7, 8, 9, 10, 11, 76, 77, 78, 79, 80, 81, 82, 83, 120, 121, 122, 123, 174, 178, 180, 181, 200, 201], 1.0, 'REPLACE')
_vg = ob_player.vertex_groups.new(name='Arm_Right')
_vg.add([24, 25, 26, 27, 28, 29, 30, 31, 101, 102, 103, 104, 105, 106, 107, 108, 116, 117, 118, 119, 173, 175, 177, 179, 188, 189], 1.0, 'REPLACE')
_vg = ob_player.vertex_groups.new(name='Leg_Right')
_vg.add([40, 41, 42, 43, 44, 45, 46, 47, 113, 114, 124, 126, 128, 129, 130, 131, 132, 133, 134, 135, 172, 176, 185, 187, 191, 202], 1.0, 'REPLACE')
_vg = ob_player.vertex_groups.new(name='Leg_Left')
_vg.add([12, 13, 14, 15, 32, 33, 34, 35, 84, 85, 86, 87, 88, 109, 110, 111, 112, 115, 125, 127, 182, 186, 190, 192, 198, 199], 1.0, 'REPLACE')
_vg = ob_player.vertex_groups.new(name='Cape')
_vg.add([56, 57, 58, 59, 60, 61, 62, 63, 148, 149, 150, 151, 152, 153, 154, 155, 156, 157, 158, 159, 160, 161, 162, 163, 164, 165], 1.0, 'REPLACE')
_m = ob_player.modifiers.new('Armature', 'ARMATURE')
_m.object = ob_armature
_m.use_bone_envelopes = True
ob_camera.location = (0.0, 40.0, -1.0)
ob_camera.rotation_euler = (1.571, 1.51e-07, 3.142)
ob_camera.lock_rotations_4d = False
ob_camera.empty_display_type = 'ARROWS'
ob_camera.color = (0.0, 0.0, 0.0, 0.0)
ob_camera.display_type = 'WIRE'
ob_camera.lineart.crease_threshold = 0.0
ob_armature.location = (0.0, 0.0, -10.0)
ob_armature.show_in_front = True
ob_armature.lineart.crease_threshold = 0.0

# ---- collection membership
col_collection_1.objects.link(ob_sun_003)
col_collection_1.objects.link(ob_sun_002)
col_collection_1.objects.link(ob_sun_000)
col_collection_1.objects.link(ob_sun_001)
col_collection_1.objects.link(ob_player)
col_collection_1.objects.link(ob_camera)
col_collection_2.objects.link(ob_armature)

# ---- scene / render settings (as saved in the file)
scene.camera = ob_camera
scene.frame_start = 0; scene.frame_end = 220; scene.frame_set(29)
scene.render.engine = 'BLENDER_EEVEE_NEXT'
scene.render.image_settings.color_mode = 'RGB'
scene.render.image_settings.compression = 90
scene.render.resolution_percentage = 50
scene.render.fps = 30
scene.render.dither_intensity = 0.0
scene.render.bake_margin = 2
scene.render.bake_bias = 0.0
scene.cycles.use_denoising = False
scene.cycles.samples = 10
scene.cycles.sampling_pattern = 'TABULATED_SOBOL'
scene.cycles.light_sampling_threshold = 0.0
scene.cycles.use_adaptive_sampling = False
scene.cycles.use_light_tree = False
scene.cycles.blur_glossy = 0.0
scene.cycles.volume_bounces = 1
scene.cycles.pixel_filter_type = 'GAUSSIAN'
scene.cycles.sample_clamp_indirect = 0.0
scene.view_settings.view_transform = 'Standard'
bpy.context.view_layer.update()
